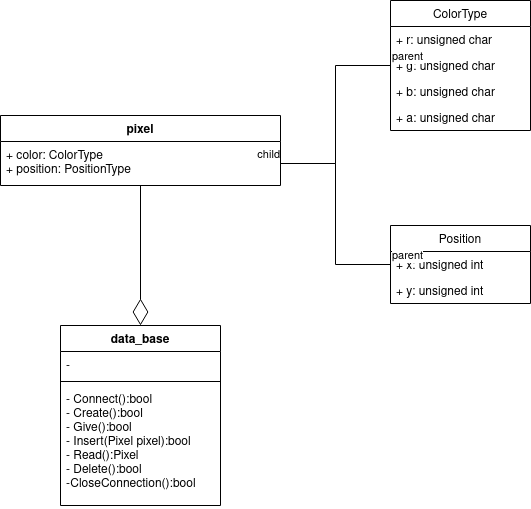

The diagram above was exported from draw.io. Its source (the exported page's mxGraphModel, read from the mxfile embedded in the PNG):
<mxGraphModel dx="1422" dy="749" grid="1" gridSize="10" guides="1" tooltips="1" connect="1" arrows="1" fold="1" page="1" pageScale="1" pageWidth="850" pageHeight="1100" background="#ffffff" math="0" shadow="0">
  <root>
    <mxCell id="0" />
    <mxCell id="1" parent="0" />
    <mxCell id="g2BNEkRVc1T_m_XCCzEJ-1" value="data_base" style="swimlane;fontStyle=1;align=center;verticalAlign=top;childLayout=stackLayout;horizontal=1;startSize=26;horizontalStack=0;resizeParent=1;resizeParentMax=0;resizeLast=0;collapsible=1;marginBottom=0;" parent="1" vertex="1">
      <mxGeometry x="210" y="445" width="160" height="180" as="geometry" />
    </mxCell>
    <mxCell id="g2BNEkRVc1T_m_XCCzEJ-2" value="- " style="text;strokeColor=none;fillColor=none;align=left;verticalAlign=top;spacingLeft=4;spacingRight=4;overflow=hidden;rotatable=0;points=[[0,0.5],[1,0.5]];portConstraint=eastwest;" parent="g2BNEkRVc1T_m_XCCzEJ-1" vertex="1">
      <mxGeometry y="26" width="160" height="26" as="geometry" />
    </mxCell>
    <mxCell id="g2BNEkRVc1T_m_XCCzEJ-3" value="" style="line;strokeWidth=1;fillColor=none;align=left;verticalAlign=middle;spacingTop=-1;spacingLeft=3;spacingRight=3;rotatable=0;labelPosition=right;points=[];portConstraint=eastwest;" parent="g2BNEkRVc1T_m_XCCzEJ-1" vertex="1">
      <mxGeometry y="52" width="160" height="8" as="geometry" />
    </mxCell>
    <mxCell id="g2BNEkRVc1T_m_XCCzEJ-4" value="- Connect():bool&#10;- Create():bool&#10;- Give():bool&#10;- Insert(Pixel pixel):bool&#10;- Read():Pixel&#10;- Delete():bool&#10;-CloseConnection():bool&#10;" style="text;strokeColor=none;fillColor=none;align=left;verticalAlign=top;spacingLeft=4;spacingRight=4;overflow=hidden;rotatable=0;points=[[0,0.5],[1,0.5]];portConstraint=eastwest;" parent="g2BNEkRVc1T_m_XCCzEJ-1" vertex="1">
      <mxGeometry y="60" width="160" height="120" as="geometry" />
    </mxCell>
    <mxCell id="fWgVcjVHkfSEXZm42hP1-1" value="pixel" style="swimlane;fontStyle=1;align=center;verticalAlign=top;childLayout=stackLayout;horizontal=1;startSize=26;horizontalStack=0;resizeParent=1;resizeParentMax=0;resizeLast=0;collapsible=1;marginBottom=0;" parent="1" vertex="1">
      <mxGeometry x="150" y="235" width="280" height="70" as="geometry" />
    </mxCell>
    <mxCell id="fWgVcjVHkfSEXZm42hP1-2" value="+ color: ColorType&#10;+ position: PositionType" style="text;strokeColor=none;fillColor=none;align=left;verticalAlign=top;spacingLeft=4;spacingRight=4;overflow=hidden;rotatable=0;points=[[0,0.5],[1,0.5]];portConstraint=eastwest;" parent="fWgVcjVHkfSEXZm42hP1-1" vertex="1">
      <mxGeometry y="26" width="280" height="44" as="geometry" />
    </mxCell>
    <mxCell id="fWgVcjVHkfSEXZm42hP1-9" value="ColorType" style="swimlane;fontStyle=0;childLayout=stackLayout;horizontal=1;startSize=26;fillColor=none;horizontalStack=0;resizeParent=1;resizeParentMax=0;resizeLast=0;collapsible=1;marginBottom=0;" parent="1" vertex="1">
      <mxGeometry x="540" y="120" width="140" height="130" as="geometry">
        <mxRectangle x="815" y="600" width="90" height="26" as="alternateBounds" />
      </mxGeometry>
    </mxCell>
    <mxCell id="fWgVcjVHkfSEXZm42hP1-10" value="+ r: unsigned char" style="text;strokeColor=none;fillColor=none;align=left;verticalAlign=top;spacingLeft=4;spacingRight=4;overflow=hidden;rotatable=0;points=[[0,0.5],[1,0.5]];portConstraint=eastwest;" parent="fWgVcjVHkfSEXZm42hP1-9" vertex="1">
      <mxGeometry y="26" width="140" height="26" as="geometry" />
    </mxCell>
    <mxCell id="fWgVcjVHkfSEXZm42hP1-11" value="+ g: unsigned char" style="text;strokeColor=none;fillColor=none;align=left;verticalAlign=top;spacingLeft=4;spacingRight=4;overflow=hidden;rotatable=0;points=[[0,0.5],[1,0.5]];portConstraint=eastwest;" parent="fWgVcjVHkfSEXZm42hP1-9" vertex="1">
      <mxGeometry y="52" width="140" height="26" as="geometry" />
    </mxCell>
    <mxCell id="fWgVcjVHkfSEXZm42hP1-12" value="+ b: unsigned char" style="text;strokeColor=none;fillColor=none;align=left;verticalAlign=top;spacingLeft=4;spacingRight=4;overflow=hidden;rotatable=0;points=[[0,0.5],[1,0.5]];portConstraint=eastwest;" parent="fWgVcjVHkfSEXZm42hP1-9" vertex="1">
      <mxGeometry y="78" width="140" height="26" as="geometry" />
    </mxCell>
    <mxCell id="fWgVcjVHkfSEXZm42hP1-14" value="+ a: unsigned char" style="text;strokeColor=none;fillColor=none;align=left;verticalAlign=top;spacingLeft=4;spacingRight=4;overflow=hidden;rotatable=0;points=[[0,0.5],[1,0.5]];portConstraint=eastwest;" parent="fWgVcjVHkfSEXZm42hP1-9" vertex="1">
      <mxGeometry y="104" width="140" height="26" as="geometry" />
    </mxCell>
    <mxCell id="fWgVcjVHkfSEXZm42hP1-15" value="Position" style="swimlane;fontStyle=0;childLayout=stackLayout;horizontal=1;startSize=26;fillColor=none;horizontalStack=0;resizeParent=1;resizeParentMax=0;resizeLast=0;collapsible=1;marginBottom=0;" parent="1" vertex="1">
      <mxGeometry x="540" y="345" width="140" height="78" as="geometry" />
    </mxCell>
    <mxCell id="fWgVcjVHkfSEXZm42hP1-16" value="+ x: unsigned int" style="text;strokeColor=none;fillColor=none;align=left;verticalAlign=top;spacingLeft=4;spacingRight=4;overflow=hidden;rotatable=0;points=[[0,0.5],[1,0.5]];portConstraint=eastwest;" parent="fWgVcjVHkfSEXZm42hP1-15" vertex="1">
      <mxGeometry y="26" width="140" height="26" as="geometry" />
    </mxCell>
    <mxCell id="fWgVcjVHkfSEXZm42hP1-17" value="+ y: unsigned int" style="text;strokeColor=none;fillColor=none;align=left;verticalAlign=top;spacingLeft=4;spacingRight=4;overflow=hidden;rotatable=0;points=[[0,0.5],[1,0.5]];portConstraint=eastwest;" parent="fWgVcjVHkfSEXZm42hP1-15" vertex="1">
      <mxGeometry y="52" width="140" height="26" as="geometry" />
    </mxCell>
    <mxCell id="fWgVcjVHkfSEXZm42hP1-20" value="" style="endArrow=diamondThin;endFill=0;endSize=24;html=1;rounded=0;entryX=0.5;entryY=0;entryDx=0;entryDy=0;exitX=0.5;exitY=1;exitDx=0;exitDy=0;" parent="1" source="fWgVcjVHkfSEXZm42hP1-1" target="g2BNEkRVc1T_m_XCCzEJ-1" edge="1">
      <mxGeometry width="160" relative="1" as="geometry">
        <mxPoint x="160" y="355" as="sourcePoint" />
        <mxPoint x="320" y="355" as="targetPoint" />
      </mxGeometry>
    </mxCell>
    <mxCell id="fWgVcjVHkfSEXZm42hP1-24" value="" style="endArrow=none;html=1;edgeStyle=orthogonalEdgeStyle;rounded=0;entryX=1;entryY=0.5;entryDx=0;entryDy=0;exitX=0;exitY=0.5;exitDx=0;exitDy=0;" parent="1" source="fWgVcjVHkfSEXZm42hP1-16" target="fWgVcjVHkfSEXZm42hP1-2" edge="1">
      <mxGeometry relative="1" as="geometry">
        <mxPoint x="330" y="515" as="sourcePoint" />
        <mxPoint x="490" y="515" as="targetPoint" />
      </mxGeometry>
    </mxCell>
    <mxCell id="fWgVcjVHkfSEXZm42hP1-25" value="parent" style="edgeLabel;resizable=0;html=1;align=left;verticalAlign=bottom;" parent="fWgVcjVHkfSEXZm42hP1-24" connectable="0" vertex="1">
      <mxGeometry x="-1" relative="1" as="geometry" />
    </mxCell>
    <mxCell id="fWgVcjVHkfSEXZm42hP1-26" value="child" style="edgeLabel;resizable=0;html=1;align=right;verticalAlign=bottom;" parent="fWgVcjVHkfSEXZm42hP1-24" connectable="0" vertex="1">
      <mxGeometry x="1" relative="1" as="geometry" />
    </mxCell>
    <mxCell id="fWgVcjVHkfSEXZm42hP1-27" value="" style="endArrow=none;html=1;edgeStyle=orthogonalEdgeStyle;rounded=0;exitX=0;exitY=0.5;exitDx=0;exitDy=0;entryX=1;entryY=0.5;entryDx=0;entryDy=0;" parent="1" source="fWgVcjVHkfSEXZm42hP1-11" target="fWgVcjVHkfSEXZm42hP1-2" edge="1">
      <mxGeometry relative="1" as="geometry">
        <mxPoint x="350" y="515" as="sourcePoint" />
        <mxPoint x="430" y="285" as="targetPoint" />
      </mxGeometry>
    </mxCell>
    <mxCell id="fWgVcjVHkfSEXZm42hP1-28" value="parent" style="edgeLabel;resizable=0;html=1;align=left;verticalAlign=bottom;" parent="fWgVcjVHkfSEXZm42hP1-27" connectable="0" vertex="1">
      <mxGeometry x="-1" relative="1" as="geometry" />
    </mxCell>
    <mxCell id="fWgVcjVHkfSEXZm42hP1-29" value="child" style="edgeLabel;resizable=0;html=1;align=right;verticalAlign=bottom;" parent="fWgVcjVHkfSEXZm42hP1-27" connectable="0" vertex="1">
      <mxGeometry x="1" relative="1" as="geometry" />
    </mxCell>
  </root>
</mxGraphModel>